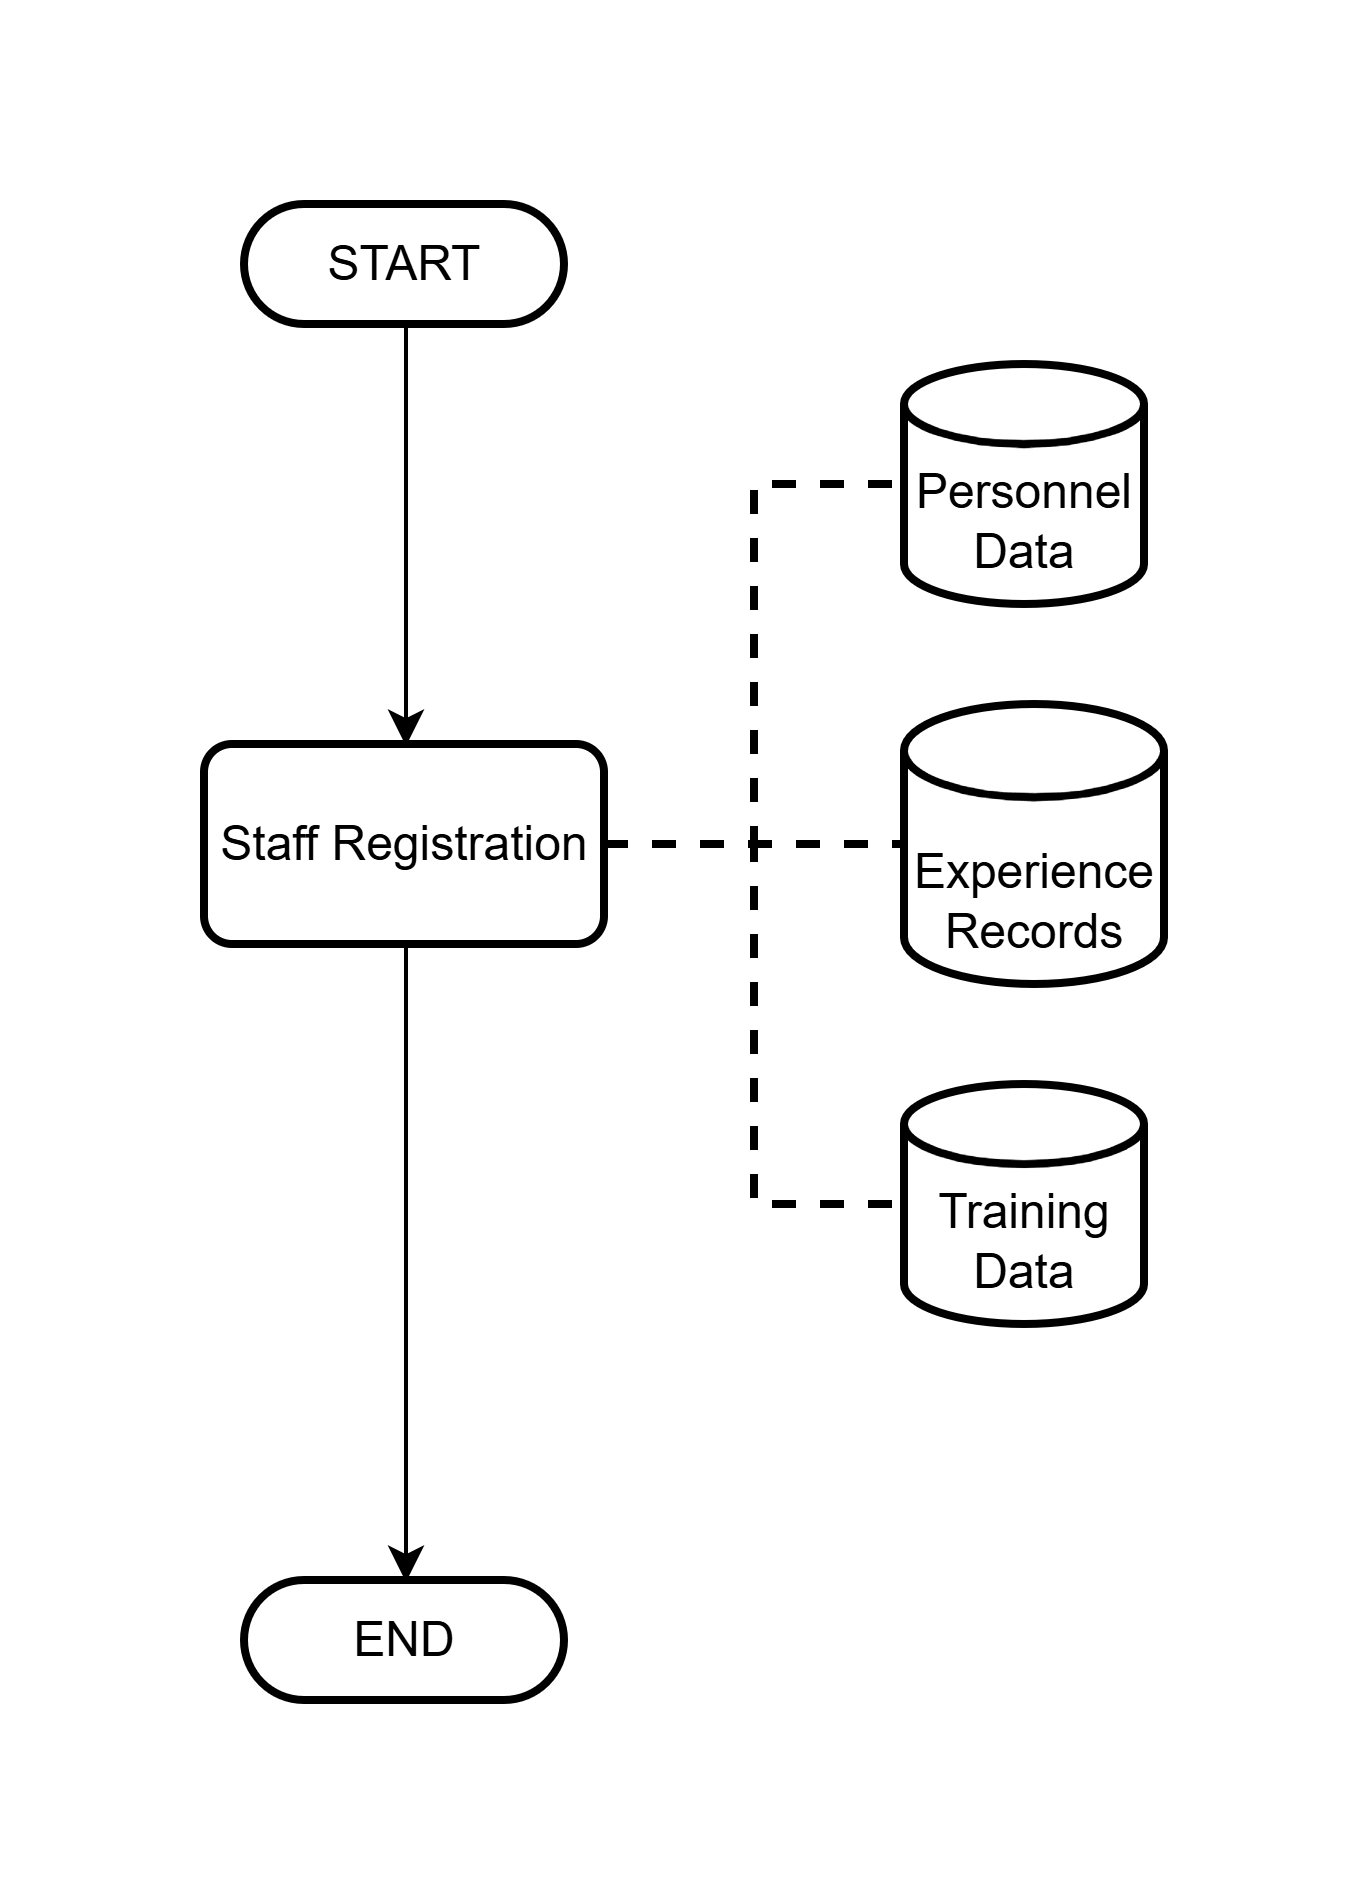

The diagram above was exported from draw.io. Its source (the exported page's mxGraphModel, read from the mxfile embedded in the PNG):
<mxGraphModel dx="1273" dy="564" grid="1" gridSize="10" guides="1" tooltips="1" connect="1" arrows="1" fold="1" page="1" pageScale="1" pageWidth="1169" pageHeight="827" math="0" shadow="0">
  <root>
    <mxCell id="0" />
    <mxCell id="1" parent="0" />
    <mxCell id="sRq8R1xnifPdZvCfaXYR-11" edge="1" parent="1" source="sRq8R1xnifPdZvCfaXYR-9" style="edgeStyle=orthogonalEdgeStyle;rounded=0;orthogonalLoop=1;jettySize=auto;html=1;" target="sRq8R1xnifPdZvCfaXYR-10" value="">
      <mxGeometry relative="1" as="geometry" />
    </mxCell>
    <mxCell id="sRq8R1xnifPdZvCfaXYR-9" parent="1" style="html=1;dashed=0;whiteSpace=wrap;shape=mxgraph.dfd.start;strokeWidth=2;" value="START" vertex="1">
      <mxGeometry height="30" width="80" x="545" y="40" as="geometry" />
    </mxCell>
    <mxCell id="sRq8R1xnifPdZvCfaXYR-13" edge="1" parent="1" source="sRq8R1xnifPdZvCfaXYR-10" style="edgeStyle=orthogonalEdgeStyle;rounded=0;orthogonalLoop=1;jettySize=auto;html=1;dashed=1;endArrow=none;endFill=0;strokeWidth=2;entryX=0;entryY=0.5;entryDx=0;entryDy=0;entryPerimeter=0;" target="sRq8R1xnifPdZvCfaXYR-14" value="">
      <mxGeometry relative="1" as="geometry">
        <mxPoint x="700.0000000000002" y="200" as="targetPoint" />
      </mxGeometry>
    </mxCell>
    <mxCell id="sRq8R1xnifPdZvCfaXYR-17" edge="1" parent="1" source="sRq8R1xnifPdZvCfaXYR-10" style="edgeStyle=orthogonalEdgeStyle;rounded=0;orthogonalLoop=1;jettySize=auto;html=1;" target="sRq8R1xnifPdZvCfaXYR-16" value="">
      <mxGeometry relative="1" as="geometry" />
    </mxCell>
    <mxCell id="sRq8R1xnifPdZvCfaXYR-10" parent="1" style="rounded=1;whiteSpace=wrap;html=1;absoluteArcSize=1;arcSize=14;strokeWidth=2;" value="Staff Registration" vertex="1">
      <mxGeometry height="50" width="100" x="535" y="175" as="geometry" />
    </mxCell>
    <mxCell id="sRq8R1xnifPdZvCfaXYR-14" parent="1" style="strokeWidth=2;html=1;shape=mxgraph.flowchart.database;whiteSpace=wrap;verticalAlign=bottom;spacingBottom=4;" value="Personnel Data" vertex="1">
      <mxGeometry height="60" width="60" x="710" y="80" as="geometry" />
    </mxCell>
    <mxCell id="sRq8R1xnifPdZvCfaXYR-16" parent="1" style="html=1;dashed=0;whiteSpace=wrap;shape=mxgraph.dfd.start;strokeWidth=2;" value="END" vertex="1">
      <mxGeometry height="30" width="80" x="545" y="384" as="geometry" />
    </mxCell>
    <mxCell id="nVXarzF1wozDhx7TMpUB-1" parent="1" style="strokeWidth=2;html=1;shape=mxgraph.flowchart.database;whiteSpace=wrap;verticalAlign=bottom;spacingBottom=4;" value="Training Data" vertex="1">
      <mxGeometry height="60" width="60" x="710" y="260" as="geometry" />
    </mxCell>
    <mxCell id="nVXarzF1wozDhx7TMpUB-2" edge="1" parent="1" source="sRq8R1xnifPdZvCfaXYR-10" style="edgeStyle=orthogonalEdgeStyle;rounded=0;orthogonalLoop=1;jettySize=auto;html=1;exitX=1;exitY=0.5;exitDx=0;exitDy=0;entryX=0;entryY=0.5;entryDx=0;entryDy=0;entryPerimeter=0;dashed=1;endArrow=none;endFill=0;strokeWidth=2;" target="nVXarzF1wozDhx7TMpUB-1">
      <mxGeometry relative="1" as="geometry" />
    </mxCell>
    <mxCell id="StJuxDA_njaJI84aZhGd-1" parent="1" style="strokeWidth=2;html=1;shape=mxgraph.flowchart.database;whiteSpace=wrap;verticalAlign=bottom;spacingBottom=4;" value="Experience Records" vertex="1">
      <mxGeometry height="70" width="65" x="710" y="165" as="geometry" />
    </mxCell>
    <mxCell id="StJuxDA_njaJI84aZhGd-2" edge="1" parent="1" source="sRq8R1xnifPdZvCfaXYR-10" style="edgeStyle=orthogonalEdgeStyle;rounded=0;orthogonalLoop=1;jettySize=auto;html=1;exitX=1;exitY=0.5;exitDx=0;exitDy=0;entryX=0;entryY=0.5;entryDx=0;entryDy=0;entryPerimeter=0;dashed=1;strokeColor=default;strokeWidth=2;align=center;verticalAlign=middle;fontFamily=Helvetica;fontSize=11;fontColor=default;labelBackgroundColor=default;endArrow=none;endFill=0;" target="StJuxDA_njaJI84aZhGd-1">
      <mxGeometry relative="1" as="geometry" />
    </mxCell>
  </root>
</mxGraphModel>